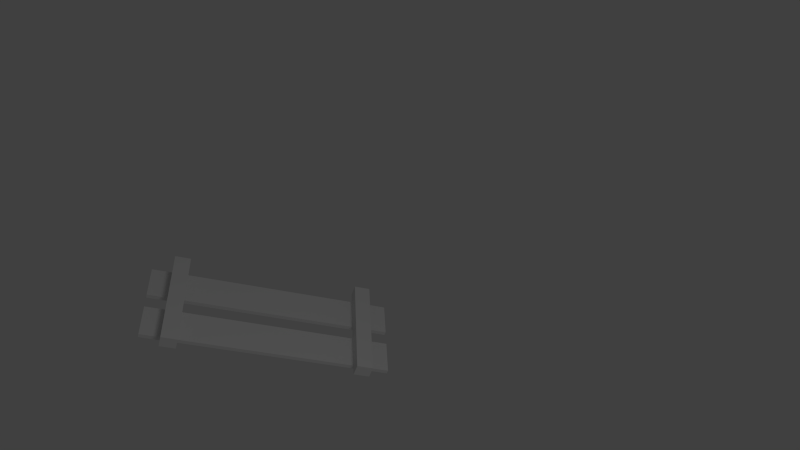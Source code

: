 # Source: single.blend  (saved by Blender 2.62.0; exported with 4.5.12 LTS)
import bpy
from mathutils import Matrix  # noqa: F401  (used for matrix-valued properties, if any)

bpy.ops.wm.read_factory_settings(use_empty=True)
scene = bpy.context.scene
scene.name = 'Scene'

# ---- collections
col_collection_1 = bpy.data.collections.new('Collection 1'); scene.collection.children.link(col_collection_1)

# ---- materials (node trees are filled in below, after node groups)
mat_material_001 = bpy.data.materials.new('Material.001')
mat_material_001.alpha_threshold = 0.0
mat_material_001.use_transparent_shadow = False
mat_material_001.roughness = 0.5
mat_material_001.line_color = (0.0, 0.0, 0.0, 1.0)

# ---- material node trees

# ---- world
world_world = bpy.data.worlds.new('World'); scene.world = world_world
world_world.color = (0.05088, 0.05088, 0.05088)
world_world.use_sun_shadow = False
world_world.sun_shadow_jitter_overblur = 0.0
world_world.cycles.sampling_method = 'MANUAL'
world_world.cycles.sample_map_resolution = 256

# ---- cameras
cam_camera = bpy.data.cameras.new('Camera')
cam_camera.clip_end = 100.0
cam_camera.lens = 35.0
cam_camera.sensor_width = 32.0
cam_camera.sensor_height = 18.0
cam_camera.ortho_scale = 7.314
cam_camera.dof.focus_distance = 0.0
cam_camera.dof.aperture_fstop = 128.0

# ---- lights
light_lamp = bpy.data.lights.new('Lamp', 'POINT')
light_lamp.transmission_factor = 0.0
light_lamp.cutoff_distance = 30.0
light_lamp.energy = 100.0
light_lamp.shadow_buffer_clip_start = 1.001
light_lamp.shadow_soft_size = 1.0
light_lamp.shadow_maximum_resolution = 0.006
light_lamp.use_absolute_resolution = True
light_lamp.cycles.use_multiple_importance_sampling = False

# ---- meshes
me_cube_001 = bpy.data.meshes.new('Cube.001')
me_cube_001.from_pydata([(-8.514, 0.07921, -7.411), (-8.774, 0.07921, -7.411), (-8.774, 0.1124, -7.411), (-8.514, 0.1124, -7.411), (-8.514, 0.1124, -5.587), (-8.514, 0.07921, -5.587), (-8.774, 0.1124, -5.587), (-8.774, 0.07921, -5.587), (-8.398, 0.1124, -7.411), (-8.138, 0.1124, -7.411), (-8.138, 0.07921, -7.411), (-8.398, 0.07921, -7.411), (-8.138, 0.1124, -5.587), (-8.138, 0.07921, -5.587), (-8.398, 0.1124, -5.587), (-8.398, 0.07921, -5.587), (-8.056, 0.1136, -5.855), (-8.851, 0.1136, -5.855), (-8.056, 0.1136, -5.736), (-8.851, 0.1136, -5.736), (-8.056, 0.1136, -7.261), (-8.851, 0.1136, -7.261), (-8.056, 0.1136, -7.142), (-8.851, 0.1136, -7.142), (-8.851, 0.2136, -7.142), (-8.056, 0.2136, -7.142), (-8.851, 0.2136, -7.261), (-8.056, 0.2136, -7.261), (-8.851, 0.2136, -5.736), (-8.056, 0.2136, -5.736), (-8.851, 0.2136, -5.855), (-8.056, 0.2136, -5.855)], [], [(0, 1, 2, 3), (5, 0, 3, 4), (4, 6, 7, 5), (1, 7, 6, 2), (1, 0, 5, 7), (6, 4, 3, 2), (8, 9, 10, 11), (9, 12, 13, 10), (12, 14, 15, 13), (14, 8, 11, 15), (11, 10, 13, 15), (14, 12, 9, 8), (17, 16, 18, 19), (21, 20, 22, 23), (23, 22, 25, 24), (20, 21, 26, 27), (21, 23, 24, 26), (22, 20, 27, 25), (25, 27, 26, 24), (19, 18, 29, 28), (16, 17, 30, 31), (18, 16, 31, 29), (17, 19, 28, 30), (29, 31, 30, 28)])
_uv = me_cube_001.uv_layers.new(name='UVMap')
_uv.uv.foreach_set('vector', [0.5484, 0.461, 0.5484, 0.5648, 0.5383, 0.5648, 0.5383, 0.461, 0.5644, 0.5593, 0.03635, 0.5593, 0.04399, 0.4674, 0.572, 0.4674, 0.5495, 0.4592, 0.5495, 0.563, 0.5394, 0.563, 0.5394, 0.4592, 0.04399, 0.4632, 0.572, 0.4632, 0.5644, 0.555, 0.03635, 0.555, 0.03308, 0.5622, 0.03308, 0.4584, 0.573, 0.4584, 0.573, 0.5622, 0.5719, 0.4582, 0.5719, 0.5619, 0.03199, 0.5619, 0.03199, 0.4582, 0.525, 0.565, 0.525, 0.4613, 0.5351, 0.4614, 0.5351, 0.565, 0.04291, 0.4668, 0.5709, 0.4668, 0.5633, 0.5586, 0.03526, 0.5586, 0.537, 0.4569, 0.537, 0.5606, 0.5268, 0.5606, 0.5268, 0.4568, 0.5632, 0.5579, 0.02329, 0.5579, 0.03111, 0.4641, 0.571, 0.4641, 0.03635, 0.5641, 0.03635, 0.4603, 0.5762, 0.4603, 0.5762, 0.5641, 0.5741, 0.4592, 0.5741, 0.563, 0.03417, 0.563, 0.03417, 0.4592, 0.4408, 0.9005, 0.09493, 0.9005, 0.09493, 0.8487, 0.4408, 0.8487, 0.4408, 0.9009, 0.09493, 0.9009, 0.09493, 0.8491, 0.4408, 0.8491, 0.4405, 0.8941, 0.09518, 0.8941, 0.09544, 0.8487, 0.4408, 0.8487, 0.09595, 0.8489, 0.4413, 0.8489, 0.441, 0.8944, 0.09569, 0.8944, 0.3047, 0.8562, 0.3565, 0.8562, 0.3565, 0.8997, 0.3047, 0.8997, 0.3034, 0.8479, 0.3034, 0.8997, 0.2599, 0.8997, 0.2599, 0.8479, 0.1013, 0.9661, 0.1013, 0.9143, 0.4472, 0.9143, 0.4472, 0.9661, 0.4405, 0.8938, 0.09518, 0.8938, 0.09544, 0.8483, 0.4408, 0.8483, 0.09595, 0.8486, 0.4413, 0.8486, 0.441, 0.894, 0.09569, 0.894, 0.4013, 0.8485, 0.4013, 0.9003, 0.3578, 0.9003, 0.3578, 0.8485, 0.388, 0.8541, 0.4398, 0.8541, 0.4398, 0.8976, 0.388, 0.8976, 0.1015, 0.9663, 0.1015, 0.9144, 0.4473, 0.9144, 0.4473, 0.9663])
me_cube_001.materials.append(mat_material_001)
me_cube_001.use_remesh_preserve_volume = False
me_cube_001.use_remesh_preserve_attributes = False
me_cube_001.use_mirror_vertex_groups = False
me_cube_001.update()

# ---- objects
ob_mesh = bpy.data.objects.new('Mesh', me_cube_001)
ob_lamp = bpy.data.objects.new('Lamp', light_lamp)
ob_camera = bpy.data.objects.new('Camera', cam_camera)

# ---- transforms, parenting, visibility, modifiers, constraints
ob_mesh.location = (10.64, -8.17, -0.05254)
ob_mesh.rotation_euler = (1.571, -0.0, 0.0)
ob_mesh.scale = (1.258, 1.258, 1.258)
ob_mesh.lineart.crease_threshold = 0.0
ob_lamp.location = (4.076, 1.005, 5.904)
ob_lamp.rotation_euler = (0.6503, 0.05522, 1.866)
ob_lamp.lock_rotations_4d = False
ob_lamp.empty_display_type = 'ARROWS'
ob_lamp.color = (0.0, 0.0, 0.0, 0.0)
ob_lamp.lineart.crease_threshold = 0.0
ob_camera.location = (5.545, -0.9892, 6.325)
ob_camera.rotation_euler = (0.8463, -0.3015, 1.509)
ob_camera.lock_rotations_4d = False
ob_camera.empty_display_type = 'ARROWS'
ob_camera.color = (0.0, 0.0, 0.0, 0.0)
ob_camera.display_type = 'WIRE'
ob_camera.lineart.crease_threshold = 0.0

# ---- collection membership
col_collection_1.objects.link(ob_mesh)
col_collection_1.objects.link(ob_lamp)
col_collection_1.objects.link(ob_camera)

# ---- scene / render settings (as saved in the file)
scene.camera = ob_camera
scene.frame_start = 1; scene.frame_end = 250; scene.frame_set(1)
scene.render.engine = 'BLENDER_EEVEE_NEXT'
scene.render.image_settings.color_mode = 'RGB'
scene.render.image_settings.compression = 90
scene.render.resolution_percentage = 50
scene.render.dither_intensity = 0.0
scene.render.bake_margin = 2
scene.render.bake_bias = 0.0
scene.cycles.use_denoising = False
scene.cycles.samples = 10
scene.cycles.sampling_pattern = 'TABULATED_SOBOL'
scene.cycles.light_sampling_threshold = 0.0
scene.cycles.use_adaptive_sampling = False
scene.cycles.use_light_tree = False
scene.cycles.blur_glossy = 0.0
scene.cycles.volume_bounces = 1
scene.cycles.pixel_filter_type = 'GAUSSIAN'
scene.cycles.sample_clamp_indirect = 0.0
scene.view_settings.view_transform = 'Standard'
bpy.context.view_layer.update()
